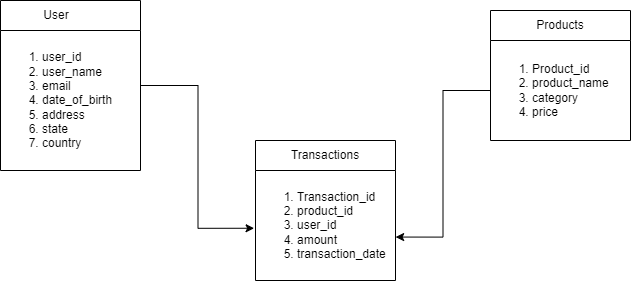

The diagram above was exported from draw.io. Its source (the exported page's mxGraphModel, read from the mxfile embedded in the PNG):
<mxGraphModel dx="996" dy="541" grid="1" gridSize="10" guides="1" tooltips="1" connect="1" arrows="1" fold="1" page="1" pageScale="1" pageWidth="850" pageHeight="1100" math="0" shadow="0">
  <root>
    <mxCell id="0" />
    <mxCell id="1" parent="0" />
    <mxCell id="B3GQ3poivWPs24EIni4C-1" value="Transactions" style="swimlane;fontStyle=0;childLayout=stackLayout;horizontal=1;startSize=30;horizontalStack=0;resizeParent=1;resizeParentMax=0;resizeLast=0;collapsible=1;marginBottom=0;whiteSpace=wrap;html=1;" vertex="1" parent="1">
      <mxGeometry x="355" y="270" width="140" height="140" as="geometry">
        <mxRectangle x="355" y="200" width="110" height="30" as="alternateBounds" />
      </mxGeometry>
    </mxCell>
    <mxCell id="B3GQ3poivWPs24EIni4C-14" value="&lt;ol&gt;&lt;li&gt;Transaction_id&lt;/li&gt;&lt;li&gt;product_id&lt;/li&gt;&lt;li&gt;user_id&lt;/li&gt;&lt;li&gt;amount&lt;/li&gt;&lt;li&gt;transaction_date&lt;/li&gt;&lt;/ol&gt;" style="text;html=1;align=left;verticalAlign=middle;resizable=0;points=[];autosize=1;strokeColor=none;fillColor=none;" vertex="1" parent="B3GQ3poivWPs24EIni4C-1">
      <mxGeometry y="30" width="140" height="110" as="geometry" />
    </mxCell>
    <mxCell id="B3GQ3poivWPs24EIni4C-15" value="Products" style="swimlane;fontStyle=0;childLayout=stackLayout;horizontal=1;startSize=30;horizontalStack=0;resizeParent=1;resizeParentMax=0;resizeLast=0;collapsible=1;marginBottom=0;whiteSpace=wrap;html=1;" vertex="1" parent="1">
      <mxGeometry x="590" y="140" width="140" height="130" as="geometry">
        <mxRectangle x="355" y="200" width="110" height="30" as="alternateBounds" />
      </mxGeometry>
    </mxCell>
    <mxCell id="B3GQ3poivWPs24EIni4C-16" value="&lt;ol&gt;&lt;li&gt;Product_id&lt;/li&gt;&lt;li&gt;product_name&lt;/li&gt;&lt;li&gt;category&lt;/li&gt;&lt;li&gt;price&lt;/li&gt;&lt;/ol&gt;" style="text;html=1;align=left;verticalAlign=middle;resizable=0;points=[];autosize=1;strokeColor=none;fillColor=none;" vertex="1" parent="B3GQ3poivWPs24EIni4C-15">
      <mxGeometry y="30" width="140" height="100" as="geometry" />
    </mxCell>
    <mxCell id="B3GQ3poivWPs24EIni4C-19" style="edgeStyle=orthogonalEdgeStyle;rounded=0;orthogonalLoop=1;jettySize=auto;html=1;entryX=-0.01;entryY=0.525;entryDx=0;entryDy=0;entryPerimeter=0;" edge="1" parent="1" source="B3GQ3poivWPs24EIni4C-17" target="B3GQ3poivWPs24EIni4C-14">
      <mxGeometry relative="1" as="geometry" />
    </mxCell>
    <mxCell id="B3GQ3poivWPs24EIni4C-17" value="User&lt;span style=&quot;white-space: pre;&quot;&gt;&#09;&lt;/span&gt;" style="swimlane;fontStyle=0;childLayout=stackLayout;horizontal=1;startSize=30;horizontalStack=0;resizeParent=1;resizeParentMax=0;resizeLast=0;collapsible=1;marginBottom=0;whiteSpace=wrap;html=1;" vertex="1" parent="1">
      <mxGeometry x="100" y="130" width="140" height="170" as="geometry">
        <mxRectangle x="355" y="200" width="110" height="30" as="alternateBounds" />
      </mxGeometry>
    </mxCell>
    <mxCell id="B3GQ3poivWPs24EIni4C-18" value="&lt;ol&gt;&lt;li&gt;user_id&lt;/li&gt;&lt;li&gt;user_name&lt;/li&gt;&lt;li&gt;email&lt;/li&gt;&lt;li&gt;date_of_birth&lt;/li&gt;&lt;li&gt;address&lt;/li&gt;&lt;li&gt;state&lt;/li&gt;&lt;li&gt;country&lt;/li&gt;&lt;/ol&gt;" style="text;html=1;align=left;verticalAlign=middle;resizable=0;points=[];autosize=1;strokeColor=none;fillColor=none;" vertex="1" parent="B3GQ3poivWPs24EIni4C-17">
      <mxGeometry y="30" width="140" height="140" as="geometry" />
    </mxCell>
    <mxCell id="B3GQ3poivWPs24EIni4C-20" style="edgeStyle=orthogonalEdgeStyle;rounded=0;orthogonalLoop=1;jettySize=auto;html=1;entryX=1.001;entryY=0.605;entryDx=0;entryDy=0;entryPerimeter=0;" edge="1" parent="1" source="B3GQ3poivWPs24EIni4C-16" target="B3GQ3poivWPs24EIni4C-14">
      <mxGeometry relative="1" as="geometry" />
    </mxCell>
  </root>
</mxGraphModel>